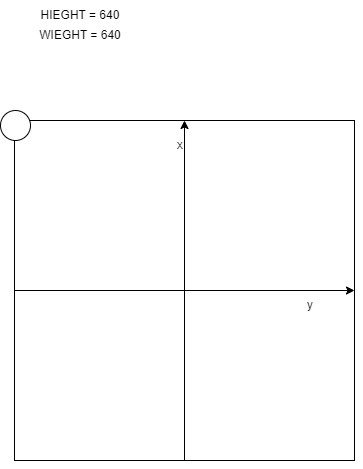

The diagram above was exported from draw.io. Its source (the exported page's mxGraphModel, read from the mxfile embedded in the PNG):
<mxGraphModel dx="942" dy="574" grid="1" gridSize="10" guides="1" tooltips="1" connect="1" arrows="1" fold="1" page="1" pageScale="1" pageWidth="827" pageHeight="1169" math="0" shadow="0">
  <root>
    <mxCell id="0" />
    <mxCell id="1" parent="0" />
    <mxCell id="rwdePbmN5sGppqFOl9Ve-1" value="" style="whiteSpace=wrap;html=1;aspect=fixed;" vertex="1" parent="1">
      <mxGeometry x="244" y="180" width="340" height="340" as="geometry" />
    </mxCell>
    <mxCell id="rwdePbmN5sGppqFOl9Ve-2" value="HIEGHT = 640" style="text;html=1;strokeColor=none;fillColor=none;align=center;verticalAlign=middle;whiteSpace=wrap;rounded=0;" vertex="1" parent="1">
      <mxGeometry x="260" y="60" width="100" height="30" as="geometry" />
    </mxCell>
    <mxCell id="rwdePbmN5sGppqFOl9Ve-3" value="WIEGHT = 640" style="text;html=1;strokeColor=none;fillColor=none;align=center;verticalAlign=middle;whiteSpace=wrap;rounded=0;" vertex="1" parent="1">
      <mxGeometry x="265" y="80" width="90" height="30" as="geometry" />
    </mxCell>
    <mxCell id="rwdePbmN5sGppqFOl9Ve-4" value="" style="endArrow=classic;html=1;rounded=0;exitX=0.5;exitY=1;exitDx=0;exitDy=0;entryX=0.5;entryY=0;entryDx=0;entryDy=0;" edge="1" parent="1" source="rwdePbmN5sGppqFOl9Ve-1" target="rwdePbmN5sGppqFOl9Ve-1">
      <mxGeometry width="50" height="50" relative="1" as="geometry">
        <mxPoint x="350" y="390" as="sourcePoint" />
        <mxPoint x="400" y="350" as="targetPoint" />
      </mxGeometry>
    </mxCell>
    <mxCell id="rwdePbmN5sGppqFOl9Ve-5" value="" style="endArrow=classic;html=1;rounded=0;exitX=0;exitY=0.5;exitDx=0;exitDy=0;entryX=1;entryY=0.5;entryDx=0;entryDy=0;" edge="1" parent="1" source="rwdePbmN5sGppqFOl9Ve-1" target="rwdePbmN5sGppqFOl9Ve-1">
      <mxGeometry width="50" height="50" relative="1" as="geometry">
        <mxPoint x="350" y="390" as="sourcePoint" />
        <mxPoint x="400" y="340" as="targetPoint" />
      </mxGeometry>
    </mxCell>
    <mxCell id="rwdePbmN5sGppqFOl9Ve-6" value="y" style="text;html=1;strokeColor=none;fillColor=none;align=center;verticalAlign=middle;whiteSpace=wrap;rounded=0;" vertex="1" parent="1">
      <mxGeometry x="510" y="350" width="60" height="30" as="geometry" />
    </mxCell>
    <mxCell id="rwdePbmN5sGppqFOl9Ve-7" value="x" style="text;html=1;strokeColor=none;fillColor=none;align=center;verticalAlign=middle;whiteSpace=wrap;rounded=0;" vertex="1" parent="1">
      <mxGeometry x="380" y="190" width="60" height="30" as="geometry" />
    </mxCell>
    <mxCell id="rwdePbmN5sGppqFOl9Ve-8" value="" style="ellipse;whiteSpace=wrap;html=1;" vertex="1" parent="1">
      <mxGeometry x="230" y="170" width="30" height="30" as="geometry" />
    </mxCell>
  </root>
</mxGraphModel>